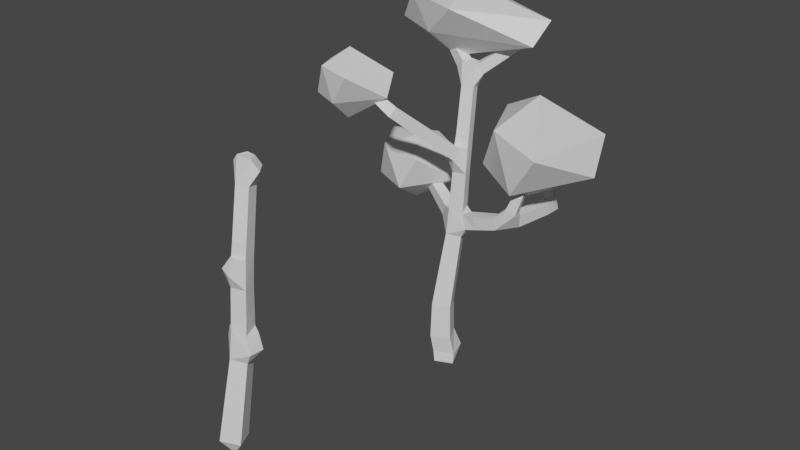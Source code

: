 # Source: Tree3.blend  (saved by Blender 3.4.6; exported with 4.5.12 LTS)
import bpy
from mathutils import Matrix  # noqa: F401  (used for matrix-valued properties, if any)

bpy.ops.wm.read_factory_settings(use_empty=True)
scene = bpy.context.scene
scene.name = 'Scene'

# ---- collections
col_collection = bpy.data.collections.new('Collection'); scene.collection.children.link(col_collection)

# ---- materials (node trees are filled in below, after node groups)
mat_material = bpy.data.materials.new('Material')
mat_material.use_transparent_shadow = False
mat_material_001 = bpy.data.materials.new('Material.001')
mat_material_001.use_transparent_shadow = False

# ---- material node trees
mat_material.use_nodes = True; mat_material.node_tree.nodes.clear()
_N = mat_material.node_tree.nodes; _L = mat_material.node_tree.links
n0 = _N.new('ShaderNodeBsdfPrincipled'); n0.name = 'Principled BSDF'; n0.location = (10, 300)
n0.distribution = 'GGX'
n0.subsurface_method = 'RANDOM_WALK_SKIN'
n0.inputs[3].default_value = 1.45
n0.inputs[27].default_value = (0.0, 0.0, 0.0, 1.0)
n0.inputs[28].default_value = 1.0
n1 = _N.new('ShaderNodeOutputMaterial'); n1.name = 'Material Output'; n1.location = (300, 300)
_L.new(n0.outputs[0], n1.inputs[0])
n1.is_active_output = True
mat_material_001.use_nodes = True; mat_material_001.node_tree.nodes.clear()
_N = mat_material_001.node_tree.nodes; _L = mat_material_001.node_tree.links
n0 = _N.new('ShaderNodeBsdfPrincipled'); n0.name = 'Principled BSDF'; n0.location = (10, 300)
n0.distribution = 'GGX'
n0.subsurface_method = 'RANDOM_WALK_SKIN'
n0.inputs[3].default_value = 1.45
n0.inputs[27].default_value = (0.0, 0.0, 0.0, 1.0)
n0.inputs[28].default_value = 1.0
n1 = _N.new('ShaderNodeOutputMaterial'); n1.name = 'Material Output'; n1.location = (300, 300)
_L.new(n0.outputs[0], n1.inputs[0])
n1.is_active_output = True

# ---- world
world_world = bpy.data.worlds.new('World'); scene.world = world_world
world_world.use_nodes = True; world_world.node_tree.nodes.clear()
_N = world_world.node_tree.nodes; _L = world_world.node_tree.links
n0 = _N.new('ShaderNodeOutputWorld'); n0.name = 'World Output'; n0.location = (300, 300)
n1 = _N.new('ShaderNodeBackground'); n1.name = 'Background'; n1.location = (10, 300)
n1.inputs[0].default_value = (0.05088, 0.05088, 0.05088, 1.0)
_L.new(n1.outputs[0], n0.inputs[0])
n0.is_active_output = True
world_world.color = (0.05088, 0.05088, 0.05088)
world_world.use_sun_shadow = False
world_world.sun_shadow_jitter_overblur = 0.0

# ---- meshes
me_icosphere_004 = bpy.data.meshes.new('Icosphere.004')
me_icosphere_004.from_pydata([(-0.797, 10.97, -1.315), (2.583, 12.02, -0.9849), (-1.398, 11.9, -0.4564), (-3.296, 11.91, -1.424), (-1.73, 11.74, -2.899), (1.826, 11.61, -2.236), (-0.1479, 13.05, 0.0542), (-2.519, 13.05, -0.8991), (-2.517, 12.98, -2.074), (0.0666, 12.9, -2.89), (2.799, 12.83, -1.685), (-0.6412, 13.61, -1.47), (0.482, -0.8374, 0.1851), (-0.1779, -0.8374, 0.4826), (-0.4838, -0.8374, -0.3091), (0.1659, -0.8374, -0.5472), (2.448, 5.416, -2.743), (2.864, 5.448, -2.868), (2.883, 5.849, -2.699), (2.467, 5.817, -2.574), (3.192, 7.784, -0.5703), (3.243, 7.784, -0.3518), (3.037, 7.86, -0.304), (2.986, 7.86, -0.5225), (-0.8268, 9.72, 2.386), (-1.134, 9.623, 2.132), (-1.016, 9.921, 1.875), (-0.7085, 10.02, 2.129), (0.3377, 1.647, 0.2449), (-0.2919, 1.688, 0.5438), (-0.5929, 1.651, -0.08504), (0.03671, 1.611, -0.384), (1.868, 7.017, -3.185), (2.094, 7.066, -3.313), (2.204, 7.15, -3.088), (1.978, 7.102, -2.96), (-2.565, 6.101, -1.352), (-2.448, 6.101, -1.631), (-2.335, 6.377, -1.584), (-2.451, 6.377, -1.305), (-2.062, 10.62, 2.562), (-2.19, 10.5, 2.368), (-2.1, 10.68, 2.197), (-1.971, 10.8, 2.391), (1.789, 11.82, -2.023), (1.914, 11.82, -1.747), (1.748, 12.06, -1.672), (1.623, 12.06, -1.949), (-1.834, 12.02, -1.414), (-1.768, 12.02, -1.665), (-1.601, 12.21, -1.621), (-1.667, 12.21, -1.37), (0.3802, 0.3105, 0.2599), (-0.3075, 0.3105, 0.5878), (-0.6354, 0.3105, -0.1), (0.05236, 0.3105, -0.4279), (-0.5314, 10.7, -0.9989), (-0.4293, 10.7, -1.389), (-0.1691, 11.0, -1.321), (-0.2712, 11.0, -0.9307), (-0.7908, 10.96, -1.082), (-0.696, 10.96, -1.444), (-0.4543, 11.24, -1.381), (-0.5491, 11.24, -1.018), (-1.023, 11.2, -1.156), (-0.9351, 11.2, -1.493), (-0.71, 11.46, -1.434), (-0.7983, 11.46, -1.097), (-1.24, 11.42, -1.225), (-1.158, 11.42, -1.539), (-0.9484, 11.66, -1.484), (-1.031, 11.66, -1.17), (-1.446, 11.63, -1.291), (-1.369, 11.63, -1.583), (-1.175, 11.85, -1.532), (-1.251, 11.85, -1.239), (-1.643, 11.83, -1.353), (-1.572, 11.83, -1.624), (-1.391, 12.03, -1.577), (-1.462, 12.03, -1.306), (0.3885, 10.62, -1.455), (0.5588, 10.62, -1.076), (0.3319, 10.95, -0.9743), (0.1615, 10.95, -1.353), (0.6559, 10.85, -1.564), (0.8175, 10.85, -1.204), (0.6022, 11.16, -1.107), (0.4406, 11.16, -1.467), (0.9022, 11.06, -1.664), (1.056, 11.06, -1.322), (0.8512, 11.36, -1.23), (0.6977, 11.36, -1.572), (1.136, 11.26, -1.758), (1.282, 11.26, -1.434), (1.087, 11.54, -1.346), (0.9414, 11.54, -1.671), (1.36, 11.45, -1.849), (1.499, 11.45, -1.541), (1.314, 11.72, -1.458), (1.176, 11.72, -1.766), (1.578, 11.64, -1.938), (1.709, 11.64, -1.645), (1.534, 11.89, -1.567), (1.402, 11.89, -1.859), (-1.204, 10.0, 2.455), (-1.386, 9.832, 2.181), (-1.258, 10.08, 1.939), (-1.077, 10.25, 2.213), (-1.444, 10.18, 2.485), (-1.611, 10.02, 2.233), (-1.493, 10.25, 2.011), (-1.326, 10.41, 2.263), (-1.661, 10.33, 2.512), (-1.815, 10.19, 2.28), (-1.707, 10.4, 2.077), (-1.554, 10.55, 2.308), (-1.866, 10.48, 2.537), (-2.007, 10.35, 2.325), (-1.908, 10.54, 2.138), (-1.767, 10.68, 2.35), (-0.1211, 7.947, -0.7043), (0.3382, 7.947, -0.8425), (0.4734, 8.048, -0.3934), (-0.04413, 8.034, -0.3004), (-0.144, 8.383, -0.7913), (0.3092, 8.383, -0.9277), (0.4425, 8.482, -0.4846), (-0.01056, 8.482, -0.3482), (-0.1662, 8.809, -0.8762), (0.2808, 8.809, -1.011), (0.4124, 8.906, -0.5736), (-0.03462, 8.906, -0.4391), (-0.1882, 9.228, -0.9599), (0.2529, 9.228, -1.093), (0.3828, 9.324, -0.6613), (-0.05832, 9.324, -0.5285), (-0.2099, 9.642, -1.043), (0.2254, 9.642, -1.174), (0.3535, 9.737, -0.748), (-0.08174, 9.737, -0.617), (-0.2314, 10.05, -1.125), (0.198, 10.05, -1.254), (0.3244, 10.15, -0.8339), (-0.1049, 10.15, -0.7047), (-0.6137, 5.034, -0.4312), (-0.4218, 5.034, -0.8902), (-0.2331, 5.535, -0.7005), (-0.4269, 5.489, -0.3531), (-0.959, 5.223, -0.5943), (-0.7805, 5.223, -1.021), (-0.6068, 5.646, -0.9487), (-0.7853, 5.646, -0.5217), (-1.266, 5.391, -0.7393), (-1.099, 5.391, -1.138), (-0.9373, 5.786, -1.07), (-1.104, 5.786, -0.6715), (-1.551, 5.547, -0.8737), (-1.395, 5.547, -1.246), (-1.244, 5.915, -1.183), (-1.399, 5.915, -0.8104), (-1.82, 5.694, -1.001), (-1.674, 5.694, -1.348), (-1.533, 6.038, -1.289), (-1.678, 6.038, -0.9417), (-2.077, 5.834, -1.122), (-1.942, 5.834, -1.446), (-1.81, 6.155, -1.391), (-1.945, 6.155, -1.067), (-2.325, 5.97, -1.239), (-2.199, 5.97, -1.54), (-2.076, 6.268, -1.489), (-2.202, 6.268, -1.188), (2.184, 5.811, -2.958), (2.516, 5.883, -3.147), (2.677, 6.007, -2.817), (2.345, 5.936, -2.628), (2.095, 6.151, -3.022), (2.397, 6.216, -3.194), (2.544, 6.329, -2.893), (2.242, 6.265, -2.721), (2.015, 6.458, -3.08), (2.29, 6.517, -3.236), (2.423, 6.62, -2.962), (2.149, 6.561, -2.806), (1.94, 6.744, -3.134), (2.189, 6.798, -3.276), (2.311, 6.892, -3.027), (2.061, 6.838, -2.885), (2.203, 5.486, -0.7052), (2.648, 5.486, -0.6529), (2.65, 5.934, -0.6697), (2.205, 5.934, -0.7221), (2.253, 5.472, -1.117), (2.695, 5.472, -1.065), (2.697, 5.917, -1.082), (2.255, 5.917, -1.134), (2.302, 5.458, -1.525), (2.742, 5.458, -1.474), (2.744, 5.9, -1.49), (2.304, 5.9, -1.542), (2.351, 5.443, -1.931), (2.788, 5.443, -1.88), (2.79, 5.884, -1.897), (2.353, 5.884, -1.948), (2.4, 5.429, -2.336), (2.835, 5.429, -2.284), (2.837, 5.867, -2.301), (2.402, 5.867, -2.352), (2.686, 6.147, -0.5417), (2.776, 6.147, -0.1541), (2.411, 6.282, -0.06938), (2.321, 6.282, -0.457), (2.79, 6.485, -0.5476), (2.872, 6.485, -0.195), (2.541, 6.608, -0.1179), (2.459, 6.608, -0.4705), (2.882, 6.781, -0.5528), (2.957, 6.781, -0.2307), (2.654, 6.894, -0.1603), (2.579, 6.894, -0.4824), (2.966, 7.053, -0.5575), (3.034, 7.053, -0.2636), (2.758, 7.156, -0.1993), (2.69, 7.156, -0.4933), (3.045, 7.308, -0.562), (3.107, 7.308, -0.2944), (2.856, 7.402, -0.2359), (2.793, 7.402, -0.5035), (3.12, 7.551, -0.5662), (3.176, 7.551, -0.3237), (2.948, 7.636, -0.2707), (2.892, 7.636, -0.5132), (0.7007, 4.931, -0.6345), (0.6675, 4.931, -0.1116), (0.4784, 5.493, -0.187), (0.5471, 5.432, -0.6443), (1.164, 5.084, -0.5954), (1.132, 5.084, -0.09179), (0.9843, 5.567, -0.1012), (1.016, 5.567, -0.6048), (1.607, 5.23, -0.5581), (1.576, 5.23, -0.07287), (1.434, 5.695, -0.08192), (1.464, 5.695, -0.5671), (2.037, 5.372, -0.5218), (2.007, 5.372, -0.05451), (1.87, 5.82, -0.06322), (1.9, 5.82, -0.5305), (0.2146, 7.65, 0.1199), (-0.2223, 7.65, -0.07043), (0.3345, 8.02, -0.1553), (0.07869, 7.924, 0.4205), (-0.3499, 7.924, 0.2338), (-0.2322, 8.287, -0.03626), (0.1964, 8.287, 0.1505), (-0.05174, 8.186, 0.709), (-0.4724, 8.186, 0.5257), (-0.3569, 8.543, 0.2607), (0.06375, 8.543, 0.444), (-0.1787, 8.442, 0.99), (-0.5917, 8.442, 0.81), (-0.4783, 8.792, 0.5498), (-0.06536, 8.792, 0.7298), (-0.3033, 8.692, 1.265), (-0.7087, 8.692, 1.089), (-0.5974, 9.036, 0.8333), (-0.1919, 9.036, 1.01), (-0.4258, 8.939, 1.537), (-0.8238, 8.939, 1.363), (-0.7146, 9.276, 1.112), (-0.3166, 9.276, 1.286), (-0.5468, 9.182, 1.804), (-0.9375, 9.182, 1.634), (-0.8302, 9.513, 1.388), (-0.4395, 9.513, 1.558), (-0.6664, 9.423, 2.069), (-1.05, 9.423, 1.902), (-0.9446, 9.748, 1.66), (-0.5612, 9.748, 1.827), (0.2736, 5.554, -0.7579), (-0.06185, 5.582, -0.0836), (0.2954, 6.062, -0.7589), (0.4608, 6.062, -0.2649), (-0.03252, 6.09, -0.09974), (-0.1979, 6.09, -0.5937), (0.3166, 6.557, -0.7598), (0.4783, 6.557, -0.2769), (-0.004009, 6.584, -0.1154), (-0.1657, 6.584, -0.5984), (0.3373, 7.042, -0.7608), (0.4954, 7.042, -0.2887), (0.02398, 7.068, -0.1308), (-0.1341, 7.068, -0.6029), (0.3588, 2.328, 0.1382), (-0.2412, 2.406, 0.4198), (-0.5305, 2.336, -0.1776), (0.06949, 2.258, -0.4591), (0.3768, 2.911, 0.04692), (-0.1995, 2.986, 0.3173), (-0.4773, 2.919, -0.2564), (0.099, 2.845, -0.5268), (0.3939, 3.462, -0.03932), (-0.16, 3.534, 0.2206), (-0.4271, 3.47, -0.3309), (0.1269, 3.398, -0.5908), (0.4104, 3.993, -0.1224), (-0.122, 4.062, 0.1274), (-0.3786, 4.001, -0.4026), (0.1537, 3.932, -0.6524), (0.4264, 4.51, -0.2033), (-0.085, 4.576, 0.03668), (-0.3315, 4.517, -0.4724), (0.1798, 4.451, -0.7124), (0.3584, 0.9996, 0.2521), (-0.2998, 0.9996, 0.5659), (-0.6135, 0.9996, -0.09228), (0.04461, 0.9996, -0.406), (0.4902, -0.4275, 0.1462), (-0.2483, -0.4275, 0.4579), (-0.537, -0.4275, -0.255), (0.2433, -0.4275, -0.6397), (2.321, 6.263, -1.736), (4.701, 7.505, -2.059), (2.899, 7.195, 0.454), (0.6196, 7.21, -1.151), (0.6704, 7.337, -4.329), (3.057, 7.074, -3.932), (3.905, 8.783, 0.6099), (1.692, 9.065, -0.2023), (0.4237, 8.941, -2.866), (1.441, 8.484, -4.72), (4.194, 8.55, -3.5), (2.297, 9.973, -2.078), (-2.37, 5.053, -1.056), (-0.7568, 6.086, -1.4), (-2.22, 5.853, 0.1587), (-3.699, 5.87, -0.4971), (-3.466, 5.821, -2.313), (-1.603, 5.713, -2.452), (-1.543, 7.133, 0.00469), (-3.075, 7.389, -0.01129), (-3.867, 7.409, -1.482), (-2.699, 7.094, -2.807), (-1.085, 6.882, -2.05), (-2.396, 7.55, -1.218), (-2.427, 9.384, 2.664), (-0.9705, 10.34, 2.309), (-2.293, 10.19, 3.569), (-3.469, 10.2, 3.057), (-3.408, 10.08, 1.52), (-1.773, 10.05, 1.548), (-1.641, 11.26, 3.667), (-2.932, 11.34, 3.383), (-3.437, 11.26, 2.322), (-2.704, 11.11, 1.237), (-1.189, 11.04, 1.71), (-2.426, 11.9, 2.51)], [], [(0, 1, 2), (1, 0, 5), (0, 2, 3), (0, 3, 4), (0, 4, 5), (1, 5, 10), (2, 1, 6), (3, 2, 7), (4, 3, 8), (5, 4, 9), (1, 10, 6), (2, 6, 7), (3, 7, 8), (4, 8, 9), (5, 9, 10), (6, 10, 11), (7, 6, 11), (8, 7, 11), (9, 8, 11), (10, 9, 11), (210, 246, 245), (249, 291, 248), (88, 89, 85, 84), (87, 84, 80, 83), (86, 87, 83, 82), (85, 86, 82, 81), (311, 144, 145), (84, 85, 81, 80), (51, 48, 76, 79), (50, 51, 79, 78), (49, 50, 78, 77), (48, 49, 77, 76), (79, 76, 72, 75), (78, 79, 75, 74), (77, 78, 74, 73), (291, 290, 248), (76, 77, 73, 72), (191, 247, 211), (75, 72, 68, 71), (74, 75, 71, 70), (249, 292, 291), (312, 311, 145), (73, 74, 70, 69), (72, 73, 69, 68), (71, 68, 64, 67), (70, 71, 67, 66), (146, 279, 145), (123, 250, 122), (120, 249, 123), (120, 292, 249), (69, 70, 66, 65), (68, 69, 65, 64), (67, 64, 60, 63), (147, 280, 146), (59, 56, 143), (234, 235, 279), (235, 232, 279), (80, 141, 140, 57), (82, 59, 143, 142), (66, 67, 63, 62), (65, 66, 62, 61), (64, 65, 61, 60), (63, 60, 56, 59), (310, 144, 311), (310, 280, 144), (280, 147, 144), (62, 63, 59, 58), (61, 62, 58, 57), (60, 61, 57, 56), (310, 309, 233), (120, 121, 289, 292), (121, 122, 290, 289), (51, 50, 49, 48), (47, 46, 45, 44), (43, 42, 41, 40), (39, 38, 37, 36), (35, 34, 33, 32), (23, 22, 21, 20), (81, 82, 142), (233, 234, 280, 310), (232, 312, 145, 279), (12, 13, 14, 15), (209, 210, 245, 189), (122, 250, 248, 290), (309, 312, 232, 233), (211, 247, 246, 210), (81, 142, 141, 80), (56, 57, 140, 143), (83, 80, 57, 58), (83, 58, 59, 82), (188, 189, 245, 244), (208, 209, 189, 190), (191, 211, 208, 190), (191, 188, 244, 247), (89, 90, 86, 85), (90, 91, 87, 86), (91, 88, 84, 87), (92, 93, 89, 88), (93, 94, 90, 89), (94, 95, 91, 90), (95, 92, 88, 91), (96, 97, 93, 92), (97, 98, 94, 93), (98, 99, 95, 94), (99, 96, 92, 95), (100, 101, 97, 96), (101, 102, 98, 97), (102, 103, 99, 98), (103, 100, 96, 99), (44, 45, 101, 100), (45, 46, 102, 101), (46, 47, 103, 102), (47, 44, 100, 103), (104, 105, 25, 24), (105, 106, 26, 25), (106, 107, 27, 26), (107, 104, 24, 27), (108, 109, 105, 104), (109, 110, 106, 105), (110, 111, 107, 106), (111, 108, 104, 107), (112, 113, 109, 108), (113, 114, 110, 109), (114, 115, 111, 110), (115, 112, 108, 111), (116, 117, 113, 112), (117, 118, 114, 113), (118, 119, 115, 114), (119, 116, 112, 115), (40, 41, 117, 116), (41, 42, 118, 117), (42, 43, 119, 118), (43, 40, 116, 119), (124, 125, 121, 120), (125, 126, 122, 121), (126, 127, 123, 122), (127, 124, 120, 123), (128, 129, 125, 124), (129, 130, 126, 125), (130, 131, 127, 126), (131, 128, 124, 127), (132, 133, 129, 128), (133, 134, 130, 129), (134, 135, 131, 130), (135, 132, 128, 131), (136, 137, 133, 132), (137, 138, 134, 133), (138, 139, 135, 134), (139, 136, 132, 135), (140, 141, 137, 136), (141, 142, 138, 137), (142, 143, 139, 138), (143, 140, 136, 139), (148, 149, 145, 144), (149, 150, 146, 145), (150, 151, 147, 146), (151, 148, 144, 147), (152, 153, 149, 148), (153, 154, 150, 149), (154, 155, 151, 150), (155, 152, 148, 151), (156, 157, 153, 152), (157, 158, 154, 153), (158, 159, 155, 154), (159, 156, 152, 155), (160, 161, 157, 156), (161, 162, 158, 157), (162, 163, 159, 158), (163, 160, 156, 159), (164, 165, 161, 160), (165, 166, 162, 161), (166, 167, 163, 162), (167, 164, 160, 163), (168, 169, 165, 164), (169, 170, 166, 165), (170, 171, 167, 166), (171, 168, 164, 167), (36, 37, 169, 168), (37, 38, 170, 169), (38, 39, 171, 170), (39, 36, 168, 171), (172, 173, 17, 16), (173, 174, 18, 17), (174, 175, 19, 18), (175, 172, 16, 19), (176, 177, 173, 172), (177, 178, 174, 173), (178, 179, 175, 174), (179, 176, 172, 175), (180, 181, 177, 176), (181, 182, 178, 177), (182, 183, 179, 178), (183, 180, 176, 179), (184, 185, 181, 180), (185, 186, 182, 181), (186, 187, 183, 182), (187, 184, 180, 183), (32, 33, 185, 184), (33, 34, 186, 185), (34, 35, 187, 186), (35, 32, 184, 187), (192, 193, 189, 188), (193, 194, 190, 189), (194, 195, 191, 190), (195, 192, 188, 191), (196, 197, 193, 192), (197, 198, 194, 193), (198, 199, 195, 194), (199, 196, 192, 195), (200, 201, 197, 196), (201, 202, 198, 197), (202, 203, 199, 198), (203, 200, 196, 199), (204, 205, 201, 200), (205, 206, 202, 201), (206, 207, 203, 202), (207, 204, 200, 203), (16, 17, 205, 204), (17, 18, 206, 205), (18, 19, 207, 206), (19, 16, 204, 207), (212, 213, 209, 208), (213, 214, 210, 209), (214, 215, 211, 210), (215, 212, 208, 211), (216, 217, 213, 212), (217, 218, 214, 213), (218, 219, 215, 214), (219, 216, 212, 215), (220, 221, 217, 216), (221, 222, 218, 217), (222, 223, 219, 218), (223, 220, 216, 219), (224, 225, 221, 220), (225, 226, 222, 221), (226, 227, 223, 222), (227, 224, 220, 223), (228, 229, 225, 224), (229, 230, 226, 225), (230, 231, 227, 226), (231, 228, 224, 227), (20, 21, 229, 228), (21, 22, 230, 229), (22, 23, 231, 230), (23, 20, 228, 231), (236, 237, 233, 232), (237, 238, 234, 233), (238, 239, 235, 234), (239, 236, 232, 235), (240, 241, 237, 236), (241, 242, 238, 237), (242, 243, 239, 238), (243, 240, 236, 239), (244, 245, 241, 240), (245, 246, 242, 241), (246, 247, 243, 242), (247, 244, 240, 243), (251, 252, 249, 248), (252, 253, 123, 249), (253, 254, 250, 123), (254, 251, 248, 250), (255, 256, 252, 251), (256, 257, 253, 252), (257, 258, 254, 253), (258, 255, 251, 254), (259, 260, 256, 255), (260, 261, 257, 256), (261, 262, 258, 257), (262, 259, 255, 258), (263, 264, 260, 259), (264, 265, 261, 260), (265, 266, 262, 261), (266, 263, 259, 262), (267, 268, 264, 263), (268, 269, 265, 264), (269, 270, 266, 265), (270, 267, 263, 266), (271, 272, 268, 267), (272, 273, 269, 268), (273, 274, 270, 269), (274, 271, 267, 270), (275, 276, 272, 271), (276, 277, 273, 272), (277, 278, 274, 273), (278, 275, 271, 274), (24, 25, 276, 275), (25, 26, 277, 276), (26, 27, 278, 277), (27, 24, 275, 278), (281, 282, 234, 279), (282, 283, 280, 234), (283, 284, 146, 280), (284, 281, 279, 146), (285, 286, 282, 281), (286, 287, 283, 282), (287, 288, 284, 283), (288, 285, 281, 284), (289, 290, 286, 285), (290, 291, 287, 286), (291, 292, 288, 287), (292, 289, 285, 288), (293, 294, 29, 28), (294, 295, 30, 29), (295, 296, 31, 30), (296, 293, 28, 31), (297, 298, 294, 293), (298, 299, 295, 294), (299, 300, 296, 295), (300, 297, 293, 296), (301, 302, 298, 297), (302, 303, 299, 298), (303, 304, 300, 299), (304, 301, 297, 300), (305, 306, 302, 301), (306, 307, 303, 302), (307, 308, 304, 303), (308, 305, 301, 304), (309, 310, 306, 305), (310, 311, 307, 306), (311, 312, 308, 307), (312, 309, 305, 308), (313, 314, 53, 52), (314, 315, 54, 53), (315, 316, 55, 54), (316, 313, 52, 55), (28, 29, 314, 313), (29, 30, 315, 314), (30, 31, 316, 315), (31, 28, 313, 316), (317, 318, 13, 12), (318, 319, 14, 13), (319, 320, 15, 14), (320, 317, 12, 15), (52, 53, 318, 317), (53, 54, 319, 318), (54, 55, 320, 319), (55, 52, 317, 320), (321, 322, 323), (322, 321, 326), (321, 323, 324), (321, 324, 325), (321, 325, 326), (322, 326, 331), (323, 322, 327), (324, 323, 328), (325, 324, 329), (326, 325, 330), (322, 331, 327), (323, 327, 328), (324, 328, 329), (325, 329, 330), (326, 330, 331), (327, 331, 332), (328, 327, 332), (329, 328, 332), (330, 329, 332), (331, 330, 332), (333, 334, 335), (334, 333, 338), (333, 335, 336), (333, 336, 337), (333, 337, 338), (334, 338, 343), (335, 334, 339), (336, 335, 340), (337, 336, 341), (338, 337, 342), (334, 343, 339), (335, 339, 340), (336, 340, 341), (337, 341, 342), (338, 342, 343), (339, 343, 344), (340, 339, 344), (341, 340, 344), (342, 341, 344), (343, 342, 344), (345, 346, 347), (346, 345, 350), (345, 347, 348), (345, 348, 349), (345, 349, 350), (346, 350, 355), (347, 346, 351), (348, 347, 352), (349, 348, 353), (350, 349, 354), (346, 355, 351), (347, 351, 352), (348, 352, 353), (349, 353, 354), (350, 354, 355), (351, 355, 356), (352, 351, 356), (353, 352, 356), (354, 353, 356), (355, 354, 356)])
me_icosphere_004.polygons.foreach_set('material_index', [1, 1, 1, 1, 1, 1, 1, 1, 1, 1, 1, 1, 1, 1, 1, 1, 1, 1, 1, 1, 0, 0, 0, 0, 0, 0, 0, 0, 0, 0, 0, 0, 0, 0, 0, 0, 0, 0, 0, 0, 0, 0, 0, 0, 0, 0, 0, 0, 0, 0, 0, 0, 0, 0, 0, 0, 0, 0, 0, 0, 0, 0, 0, 0, 0, 0, 0, 0, 0, 0, 0, 0, 0, 0, 0, 0, 0, 0, 0, 0, 0, 0, 0, 0, 0, 0, 0, 0, 0, 0, 0, 0, 0, 0, 0, 0, 0, 0, 0, 0, 0, 0, 0, 0, 0, 0, 0, 0, 0, 0, 0, 0, 0, 0, 0, 0, 0, 0, 0, 0, 0, 0, 0, 0, 0, 0, 0, 0, 0, 0, 0, 0, 0, 0, 0, 0, 0, 0, 0, 0, 0, 0, 0, 0, 0, 0, 0, 0, 0, 0, 0, 0, 0, 0, 0, 0, 0, 0, 0, 0, 0, 0, 0, 0, 0, 0, 0, 0, 0, 0, 0, 0, 0, 0, 0, 0, 0, 0, 0, 0, 0, 0, 0, 0, 0, 0, 0, 0, 0, 0, 0, 0, 0, 0, 0, 0, 0, 0, 0, 0, 0, 0, 0, 0, 0, 0, 0, 0, 0, 0, 0, 0, 0, 0, 0, 0, 0, 0, 0, 0, 0, 0, 0, 0, 0, 0, 0, 0, 0, 0, 0, 0, 0, 0, 0, 0, 0, 0, 0, 0, 0, 0, 0, 0, 0, 0, 0, 0, 0, 0, 0, 0, 0, 0, 0, 0, 0, 0, 0, 0, 0, 0, 0, 0, 0, 0, 0, 0, 0, 0, 0, 0, 0, 0, 0, 0, 0, 0, 0, 0, 0, 0, 0, 0, 0, 0, 0, 0, 0, 0, 0, 0, 0, 0, 0, 0, 0, 0, 0, 0, 0, 0, 0, 0, 0, 0, 0, 0, 0, 0, 0, 0, 0, 0, 0, 0, 0, 0, 0, 0, 0, 0, 0, 0, 0, 0, 0, 0, 0, 0, 0, 0, 0, 0, 0, 0, 0, 1, 1, 1, 1, 1, 1, 1, 1, 1, 1, 1, 1, 1, 1, 1, 1, 1, 1, 1, 1, 1, 1, 1, 1, 1, 1, 1, 1, 1, 1, 1, 1, 1, 1, 1, 1, 1, 1, 1, 1, 1, 1, 1, 1, 1, 1, 1, 1, 1, 1, 1, 1, 1, 1, 1, 1, 1, 1, 1, 1])
_uv = me_icosphere_004.uv_layers.new(name='UVMap')
_uv.uv.foreach_set('vector', [0.8286, 0.1756, 0.8286, 0.1756, 0.8286, 0.1756, 0.8286, 0.1756, 0.8286, 0.1756, 0.8286, 0.1756, 0.8286, 0.1756, 0.8286, 0.1756, 0.8286, 0.1756, 0.8286, 0.1756, 0.8286, 0.1756, 0.8286, 0.1756, 0.8286, 0.1756, 0.8286, 0.1756, 0.8286, 0.1756, 0.8286, 0.1756, 0.8286, 0.1756, 0.8286, 0.1756, 0.8286, 0.1756, 0.8286, 0.1756, 0.8286, 0.1756, 0.8286, 0.1756, 0.8286, 0.1756, 0.8286, 0.1756, 0.8286, 0.1756, 0.8286, 0.1756, 0.8286, 0.1756, 0.8286, 0.1756, 0.8286, 0.1756, 0.8286, 0.1756, 0.8286, 0.1756, 0.8286, 0.1756, 0.8286, 0.1756, 0.8286, 0.1756, 0.8286, 0.1756, 0.8286, 0.1756, 0.8286, 0.1756, 0.8286, 0.1756, 0.8286, 0.1756, 0.8286, 0.1756, 0.8286, 0.1756, 0.8286, 0.1756, 0.8286, 0.1756, 0.8286, 0.1756, 0.8286, 0.1756, 0.8286, 0.1756, 0.8286, 0.1756, 0.8286, 0.1756, 0.8286, 0.1756, 0.8286, 0.1756, 0.8286, 0.1756, 0.8286, 0.1756, 0.8286, 0.1756, 0.8286, 0.1756, 0.8286, 0.1756, 0.8286, 0.1756, 0.8286, 0.1756, 0.8286, 0.1756, 0.8286, 0.1756, 0.8286, 0.1756, 0.8123, 0.4414, 0.8123, 0.4414, 0.8123, 0.4414, 0.8123, 0.4414, 0.8123, 0.4414, 0.8123, 0.4414, 0.8123, 0.4414, 0.8123, 0.4414, 0.8123, 0.4414, 0.8123, 0.4414, 0.8123, 0.4414, 0.8123, 0.4414, 0.8123, 0.4414, 0.8123, 0.4414, 0.8123, 0.4414, 0.8123, 0.4414, 0.8123, 0.4414, 0.8123, 0.4414, 0.8123, 0.4414, 0.8123, 0.4414, 0.8123, 0.4414, 0.8123, 0.4414, 0.8123, 0.4414, 0.8123, 0.4414, 0.8123, 0.4414, 0.8123, 0.4414, 0.8123, 0.4414, 0.8123, 0.4414, 0.8123, 0.4414, 0.8123, 0.4414, 0.8123, 0.4414, 0.8123, 0.4414, 0.8123, 0.4414, 0.8123, 0.4414, 0.8123, 0.4414, 0.8123, 0.4414, 0.8123, 0.4414, 0.8123, 0.4414, 0.8123, 0.4414, 0.8123, 0.4414, 0.8123, 0.4414, 0.8123, 0.4414, 0.8123, 0.4414, 0.8123, 0.4414, 0.8123, 0.4414, 0.8123, 0.4414, 0.8123, 0.4414, 0.8123, 0.4414, 0.8123, 0.4414, 0.8123, 0.4414, 0.8123, 0.4414, 0.8123, 0.4414, 0.8123, 0.4414, 0.8123, 0.4414, 0.8123, 0.4414, 0.8123, 0.4414, 0.8123, 0.4414, 0.8123, 0.4414, 0.8123, 0.4414, 0.8123, 0.4414, 0.8123, 0.4414, 0.8123, 0.4414, 0.8123, 0.4414, 0.8123, 0.4414, 0.8123, 0.4414, 0.8123, 0.4414, 0.8123, 0.4414, 0.8123, 0.4414, 0.8123, 0.4414, 0.8123, 0.4414, 0.8123, 0.4414, 0.8123, 0.4414, 0.8123, 0.4414, 0.8123, 0.4414, 0.8123, 0.4414, 0.8123, 0.4414, 0.8123, 0.4414, 0.8123, 0.4414, 0.8123, 0.4414, 0.8123, 0.4414, 0.8123, 0.4414, 0.8123, 0.4414, 0.8123, 0.4414, 0.8123, 0.4414, 0.8123, 0.4414, 0.8123, 0.4414, 0.8123, 0.4414, 0.8123, 0.4414, 0.8123, 0.4414, 0.8123, 0.4414, 0.8123, 0.4414, 0.8123, 0.4414, 0.8123, 0.4414, 0.8123, 0.4414, 0.8123, 0.4414, 0.8123, 0.4414, 0.8123, 0.4414, 0.8123, 0.4414, 0.8123, 0.4414, 0.8123, 0.4414, 0.8123, 0.4414, 0.8123, 0.4414, 0.8123, 0.4414, 0.8123, 0.4414, 0.8123, 0.4414, 0.8123, 0.4414, 0.8123, 0.4414, 0.8123, 0.4414, 0.8123, 0.4414, 0.8123, 0.4414, 0.8123, 0.4414, 0.8123, 0.4414, 0.8123, 0.4414, 0.8123, 0.4414, 0.8123, 0.4414, 0.8123, 0.4414, 0.8123, 0.4414, 0.8123, 0.4414, 0.8123, 0.4414, 0.8123, 0.4414, 0.8123, 0.4414, 0.8123, 0.4414, 0.8123, 0.4414, 0.8123, 0.4414, 0.8123, 0.4414, 0.8123, 0.4414, 0.8123, 0.4414, 0.8123, 0.4414, 0.8123, 0.4414, 0.8123, 0.4414, 0.8123, 0.4414, 0.8123, 0.4414, 0.8123, 0.4414, 0.8123, 0.4414, 0.8123, 0.4414, 0.8123, 0.4414, 0.8123, 0.4414, 0.8123, 0.4414, 0.8123, 0.4414, 0.8123, 0.4414, 0.8123, 0.4414, 0.8123, 0.4414, 0.8123, 0.4414, 0.8123, 0.4414, 0.8123, 0.4414, 0.8123, 0.4414, 0.8123, 0.4414, 0.8123, 0.4414, 0.8123, 0.4414, 0.8123, 0.4414, 0.8123, 0.4414, 0.8123, 0.4414, 0.8123, 0.4414, 0.8123, 0.4414, 0.8123, 0.4414, 0.8123, 0.4414, 0.8123, 0.4414, 0.8123, 0.4414, 0.8123, 0.4414, 0.8123, 0.4414, 0.8123, 0.4414, 0.8123, 0.4414, 0.8123, 0.4414, 0.8123, 0.4414, 0.8123, 0.4414, 0.8123, 0.4414, 0.8123, 0.4414, 0.8123, 0.4414, 0.8123, 0.4414, 0.8123, 0.4414, 0.8123, 0.4414, 0.8123, 0.4414, 0.8123, 0.4414, 0.8123, 0.4414, 0.8123, 0.4414, 0.8123, 0.4414, 0.8123, 0.4414, 0.8123, 0.4414, 0.8123, 0.4414, 0.8123, 0.4414, 0.8123, 0.4414, 0.8123, 0.4414, 0.8123, 0.4414, 0.8123, 0.4414, 0.8123, 0.4414, 0.8123, 0.4414, 0.8123, 0.4414, 0.8123, 0.4414, 0.8123, 0.4414, 0.8123, 0.4414, 0.8123, 0.4414, 0.8123, 0.4414, 0.8123, 0.4414, 0.8123, 0.4414, 0.8123, 0.4414, 0.8123, 0.4414, 0.8123, 0.4414, 0.8123, 0.4414, 0.8123, 0.4414, 0.8123, 0.4414, 0.8123, 0.4414, 0.8123, 0.4414, 0.8123, 0.4414, 0.8123, 0.4414, 0.8123, 0.4414, 0.8123, 0.4414, 0.8123, 0.4414, 0.8123, 0.4414, 0.8123, 0.4414, 0.8123, 0.4414, 0.8123, 0.4414, 0.8123, 0.4414, 0.8123, 0.4414, 0.8123, 0.4414, 0.8123, 0.4414, 0.8123, 0.4414, 0.8123, 0.4414, 0.8123, 0.4414, 0.8123, 0.4414, 0.8123, 0.4414, 0.8123, 0.4414, 0.8123, 0.4414, 0.8123, 0.4414, 0.8123, 0.4414, 0.8123, 0.4414, 0.8123, 0.4414, 0.8123, 0.4414, 0.8123, 0.4414, 0.8123, 0.4414, 0.8123, 0.4414, 0.8123, 0.4414, 0.8123, 0.4414, 0.8123, 0.4414, 0.8123, 0.4414, 0.8123, 0.4414, 0.8123, 0.4414, 0.8123, 0.4414, 0.8123, 0.4414, 0.8123, 0.4414, 0.8123, 0.4414, 0.8123, 0.4414, 0.8123, 0.4414, 0.8123, 0.4414, 0.8123, 0.4414, 0.8123, 0.4414, 0.8123, 0.4414, 0.8123, 0.4414, 0.8123, 0.4414, 0.8123, 0.4414, 0.8123, 0.4414, 0.8123, 0.4414, 0.8123, 0.4414, 0.8123, 0.4414, 0.8123, 0.4414, 0.8123, 0.4414, 0.8123, 0.4414, 0.8123, 0.4414, 0.8123, 0.4414, 0.8123, 0.4414, 0.8123, 0.4414, 0.8123, 0.4414, 0.8123, 0.4414, 0.8123, 0.4414, 0.8123, 0.4414, 0.8123, 0.4414, 0.8123, 0.4414, 0.8123, 0.4414, 0.8123, 0.4414, 0.8123, 0.4414, 0.8123, 0.4414, 0.8123, 0.4414, 0.8123, 0.4414, 0.8123, 0.4414, 0.8123, 0.4414, 0.8123, 0.4414, 0.8123, 0.4414, 0.8123, 0.4414, 0.8123, 0.4414, 0.8123, 0.4414, 0.8123, 0.4414, 0.8123, 0.4414, 0.8123, 0.4414, 0.8123, 0.4414, 0.8123, 0.4414, 0.8123, 0.4414, 0.8123, 0.4414, 0.8123, 0.4414, 0.8123, 0.4414, 0.8123, 0.4414, 0.8123, 0.4414, 0.8123, 0.4414, 0.8123, 0.4414, 0.8123, 0.4414, 0.8123, 0.4414, 0.8123, 0.4414, 0.8123, 0.4414, 0.8123, 0.4414, 0.8123, 0.4414, 0.8123, 0.4414, 0.8123, 0.4414, 0.8123, 0.4414, 0.8123, 0.4414, 0.8123, 0.4414, 0.8123, 0.4414, 0.8123, 0.4414, 0.8123, 0.4414, 0.8123, 0.4414, 0.8123, 0.4414, 0.8123, 0.4414, 0.8123, 0.4414, 0.8123, 0.4414, 0.8123, 0.4414, 0.8123, 0.4414, 0.8123, 0.4414, 0.8123, 0.4414, 0.8123, 0.4414, 0.8123, 0.4414, 0.8123, 0.4414, 0.8123, 0.4414, 0.8123, 0.4414, 0.8123, 0.4414, 0.8123, 0.4414, 0.8123, 0.4414, 0.8123, 0.4414, 0.8123, 0.4414, 0.8123, 0.4414, 0.8123, 0.4414, 0.8123, 0.4414, 0.8123, 0.4414, 0.8123, 0.4414, 0.8123, 0.4414, 0.8123, 0.4414, 0.8123, 0.4414, 0.8123, 0.4414, 0.8123, 0.4414, 0.8123, 0.4414, 0.8123, 0.4414, 0.8123, 0.4414, 0.8123, 0.4414, 0.8123, 0.4414, 0.8123, 0.4414, 0.8123, 0.4414, 0.8123, 0.4414, 0.8123, 0.4414, 0.8123, 0.4414, 0.8123, 0.4414, 0.8123, 0.4414, 0.8123, 0.4414, 0.8123, 0.4414, 0.8123, 0.4414, 0.8123, 0.4414, 0.8123, 0.4414, 0.8123, 0.4414, 0.8123, 0.4414, 0.8123, 0.4414, 0.8123, 0.4414, 0.8123, 0.4414, 0.8123, 0.4414, 0.8123, 0.4414, 0.8123, 0.4414, 0.8123, 0.4414, 0.8123, 0.4414, 0.8123, 0.4414, 0.8123, 0.4414, 0.8123, 0.4414, 0.8123, 0.4414, 0.8123, 0.4414, 0.8123, 0.4414, 0.8123, 0.4414, 0.8123, 0.4414, 0.8123, 0.4414, 0.8123, 0.4414, 0.8123, 0.4414, 0.8123, 0.4414, 0.8123, 0.4414, 0.8123, 0.4414, 0.8123, 0.4414, 0.8123, 0.4414, 0.8123, 0.4414, 0.8123, 0.4414, 0.8123, 0.4414, 0.8123, 0.4414, 0.8123, 0.4414, 0.8123, 0.4414, 0.8123, 0.4414, 0.8123, 0.4414, 0.8123, 0.4414, 0.8123, 0.4414, 0.8123, 0.4414, 0.8123, 0.4414, 0.8123, 0.4414, 0.8123, 0.4414, 0.8123, 0.4414, 0.8123, 0.4414, 0.8123, 0.4414, 0.8123, 0.4414, 0.8123, 0.4414, 0.8123, 0.4414, 0.8123, 0.4414, 0.8123, 0.4414, 0.8123, 0.4414, 0.8123, 0.4414, 0.8123, 0.4414, 0.8123, 0.4414, 0.8123, 0.4414, 0.8123, 0.4414, 0.8123, 0.4414, 0.8123, 0.4414, 0.8123, 0.4414, 0.8123, 0.4414, 0.8123, 0.4414, 0.8123, 0.4414, 0.8123, 0.4414, 0.8123, 0.4414, 0.8123, 0.4414, 0.8123, 0.4414, 0.8123, 0.4414, 0.8123, 0.4414, 0.8123, 0.4414, 0.8123, 0.4414, 0.8123, 0.4414, 0.8123, 0.4414, 0.8123, 0.4414, 0.8123, 0.4414, 0.8123, 0.4414, 0.8123, 0.4414, 0.8123, 0.4414, 0.8123, 0.4414, 0.8123, 0.4414, 0.8123, 0.4414, 0.8123, 0.4414, 0.8123, 0.4414, 0.8123, 0.4414, 0.8123, 0.4414, 0.8123, 0.4414, 0.8123, 0.4414, 0.8123, 0.4414, 0.8123, 0.4414, 0.8123, 0.4414, 0.8123, 0.4414, 0.8123, 0.4414, 0.8123, 0.4414, 0.8123, 0.4414, 0.8123, 0.4414, 0.8123, 0.4414, 0.8123, 0.4414, 0.8123, 0.4414, 0.8123, 0.4414, 0.8123, 0.4414, 0.8123, 0.4414, 0.8123, 0.4414, 0.8123, 0.4414, 0.8123, 0.4414, 0.8123, 0.4414, 0.8123, 0.4414, 0.8123, 0.4414, 0.8123, 0.4414, 0.8123, 0.4414, 0.8123, 0.4414, 0.8123, 0.4414, 0.8123, 0.4414, 0.8123, 0.4414, 0.8123, 0.4414, 0.8123, 0.4414, 0.8123, 0.4414, 0.8123, 0.4414, 0.8123, 0.4414, 0.8123, 0.4414, 0.8123, 0.4414, 0.8123, 0.4414, 0.8123, 0.4414, 0.8123, 0.4414, 0.8123, 0.4414, 0.8123, 0.4414, 0.8123, 0.4414, 0.8123, 0.4414, 0.8123, 0.4414, 0.8123, 0.4414, 0.8123, 0.4414, 0.8123, 0.4414, 0.8123, 0.4414, 0.8123, 0.4414, 0.8123, 0.4414, 0.8123, 0.4414, 0.8123, 0.4414, 0.8123, 0.4414, 0.8123, 0.4414, 0.8123, 0.4414, 0.8123, 0.4414, 0.8123, 0.4414, 0.8123, 0.4414, 0.8123, 0.4414, 0.8123, 0.4414, 0.8123, 0.4414, 0.8123, 0.4414, 0.8123, 0.4414, 0.8123, 0.4414, 0.8123, 0.4414, 0.8123, 0.4414, 0.8123, 0.4414, 0.8123, 0.4414, 0.8123, 0.4414, 0.8123, 0.4414, 0.8123, 0.4414, 0.8123, 0.4414, 0.8123, 0.4414, 0.8123, 0.4414, 0.8123, 0.4414, 0.8123, 0.4414, 0.8123, 0.4414, 0.8123, 0.4414, 0.8123, 0.4414, 0.8123, 0.4414, 0.8123, 0.4414, 0.8123, 0.4414, 0.8123, 0.4414, 0.8123, 0.4414, 0.8123, 0.4414, 0.8123, 0.4414, 0.8123, 0.4414, 0.8123, 0.4414, 0.8123, 0.4414, 0.8123, 0.4414, 0.8123, 0.4414, 0.8123, 0.4414, 0.8123, 0.4414, 0.8123, 0.4414, 0.8123, 0.4414, 0.8123, 0.4414, 0.8123, 0.4414, 0.8123, 0.4414, 0.8123, 0.4414, 0.8123, 0.4414, 0.8123, 0.4414, 0.8123, 0.4414, 0.8123, 0.4414, 0.8123, 0.4414, 0.8123, 0.4414, 0.8123, 0.4414, 0.8123, 0.4414, 0.8123, 0.4414, 0.8123, 0.4414, 0.8123, 0.4414, 0.8123, 0.4414, 0.8123, 0.4414, 0.8123, 0.4414, 0.8123, 0.4414, 0.8123, 0.4414, 0.8123, 0.4414, 0.8123, 0.4414, 0.8123, 0.4414, 0.8123, 0.4414, 0.8123, 0.4414, 0.8123, 0.4414, 0.8123, 0.4414, 0.8123, 0.4414, 0.8123, 0.4414, 0.8123, 0.4414, 0.8123, 0.4414, 0.8123, 0.4414, 0.8123, 0.4414, 0.8123, 0.4414, 0.8123, 0.4414, 0.8123, 0.4414, 0.8123, 0.4414, 0.8123, 0.4414, 0.8123, 0.4414, 0.8123, 0.4414, 0.8123, 0.4414, 0.8123, 0.4414, 0.8123, 0.4414, 0.8123, 0.4414, 0.8123, 0.4414, 0.8123, 0.4414, 0.8123, 0.4414, 0.8123, 0.4414, 0.8123, 0.4414, 0.8123, 0.4414, 0.8123, 0.4414, 0.8123, 0.4414, 0.8123, 0.4414, 0.8123, 0.4414, 0.8123, 0.4414, 0.8123, 0.4414, 0.8123, 0.4414, 0.8123, 0.4414, 0.8123, 0.4414, 0.8123, 0.4414, 0.8123, 0.4414, 0.8123, 0.4414, 0.8123, 0.4414, 0.8123, 0.4414, 0.8123, 0.4414, 0.8123, 0.4414, 0.8123, 0.4414, 0.8123, 0.4414, 0.8123, 0.4414, 0.8123, 0.4414, 0.8123, 0.4414, 0.8123, 0.4414, 0.8123, 0.4414, 0.8123, 0.4414, 0.8123, 0.4414, 0.8123, 0.4414, 0.8123, 0.4414, 0.8123, 0.4414, 0.8123, 0.4414, 0.8123, 0.4414, 0.8123, 0.4414, 0.8123, 0.4414, 0.8123, 0.4414, 0.8123, 0.4414, 0.8123, 0.4414, 0.8123, 0.4414, 0.8123, 0.4414, 0.8123, 0.4414, 0.8123, 0.4414, 0.8123, 0.4414, 0.8123, 0.4414, 0.8123, 0.4414, 0.8123, 0.4414, 0.8123, 0.4414, 0.8123, 0.4414, 0.8123, 0.4414, 0.8123, 0.4414, 0.8123, 0.4414, 0.8123, 0.4414, 0.8123, 0.4414, 0.8123, 0.4414, 0.8123, 0.4414, 0.8123, 0.4414, 0.8123, 0.4414, 0.8123, 0.4414, 0.8123, 0.4414, 0.8123, 0.4414, 0.8123, 0.4414, 0.8123, 0.4414, 0.8123, 0.4414, 0.8123, 0.4414, 0.8123, 0.4414, 0.8123, 0.4414, 0.8123, 0.4414, 0.8123, 0.4414, 0.8123, 0.4414, 0.8123, 0.4414, 0.8123, 0.4414, 0.8123, 0.4414, 0.8123, 0.4414, 0.8123, 0.4414, 0.8123, 0.4414, 0.8123, 0.4414, 0.8123, 0.4414, 0.8123, 0.4414, 0.8123, 0.4414, 0.8123, 0.4414, 0.8123, 0.4414, 0.8123, 0.4414, 0.8123, 0.4414, 0.8123, 0.4414, 0.8123, 0.4414, 0.8123, 0.4414, 0.8123, 0.4414, 0.8123, 0.4414, 0.8123, 0.4414, 0.8123, 0.4414, 0.8123, 0.4414, 0.8123, 0.4414, 0.8123, 0.4414, 0.8123, 0.4414, 0.8123, 0.4414, 0.8123, 0.4414, 0.8123, 0.4414, 0.8123, 0.4414, 0.8123, 0.4414, 0.8123, 0.4414, 0.8123, 0.4414, 0.8123, 0.4414, 0.8123, 0.4414, 0.8123, 0.4414, 0.8123, 0.4414, 0.8123, 0.4414, 0.8123, 0.4414, 0.8123, 0.4414, 0.8123, 0.4414, 0.8123, 0.4414, 0.8123, 0.4414, 0.8123, 0.4414, 0.8123, 0.4414, 0.8123, 0.4414, 0.8123, 0.4414, 0.8123, 0.4414, 0.8123, 0.4414, 0.8123, 0.4414, 0.8123, 0.4414, 0.8123, 0.4414, 0.8123, 0.4414, 0.8123, 0.4414, 0.8123, 0.4414, 0.8123, 0.4414, 0.8123, 0.4414, 0.8123, 0.4414, 0.8123, 0.4414, 0.8123, 0.4414, 0.8123, 0.4414, 0.8123, 0.4414, 0.8123, 0.4414, 0.8123, 0.4414, 0.8123, 0.4414, 0.8123, 0.4414, 0.8123, 0.4414, 0.8123, 0.4414, 0.8123, 0.4414, 0.8123, 0.4414, 0.8123, 0.4414, 0.8123, 0.4414, 0.8123, 0.4414, 0.8123, 0.4414, 0.8123, 0.4414, 0.8123, 0.4414, 0.8123, 0.4414, 0.8123, 0.4414, 0.8123, 0.4414, 0.8123, 0.4414, 0.8123, 0.4414, 0.8123, 0.4414, 0.8123, 0.4414, 0.8123, 0.4414, 0.8123, 0.4414, 0.8123, 0.4414, 0.8123, 0.4414, 0.8123, 0.4414, 0.8123, 0.4414, 0.8123, 0.4414, 0.8123, 0.4414, 0.8123, 0.4414, 0.8123, 0.4414, 0.8123, 0.4414, 0.8123, 0.4414, 0.8123, 0.4414, 0.8123, 0.4414, 0.8123, 0.4414, 0.8123, 0.4414, 0.8123, 0.4414, 0.8123, 0.4414, 0.8123, 0.4414, 0.8123, 0.4414, 0.8123, 0.4414, 0.8123, 0.4414, 0.8123, 0.4414, 0.8123, 0.4414, 0.8123, 0.4414, 0.8123, 0.4414, 0.8123, 0.4414, 0.8123, 0.4414, 0.8123, 0.4414, 0.8123, 0.4414, 0.8123, 0.4414, 0.8123, 0.4414, 0.8123, 0.4414, 0.8123, 0.4414, 0.8123, 0.4414, 0.8123, 0.4414, 0.8123, 0.4414, 0.8123, 0.4414, 0.8123, 0.4414, 0.8123, 0.4414, 0.8123, 0.4414, 0.8123, 0.4414, 0.8123, 0.4414, 0.8123, 0.4414, 0.8123, 0.4414, 0.8123, 0.4414, 0.8123, 0.4414, 0.8123, 0.4414, 0.8123, 0.4414, 0.8123, 0.4414, 0.8123, 0.4414, 0.8123, 0.4414, 0.8123, 0.4414, 0.8123, 0.4414, 0.8123, 0.4414, 0.8123, 0.4414, 0.8123, 0.4414, 0.8123, 0.4414, 0.8123, 0.4414, 0.8123, 0.4414, 0.8123, 0.4414, 0.8123, 0.4414, 0.8123, 0.4414, 0.8123, 0.4414, 0.8123, 0.4414, 0.8123, 0.4414, 0.8123, 0.4414, 0.8123, 0.4414, 0.8123, 0.4414, 0.8123, 0.4414, 0.8123, 0.4414, 0.8123, 0.4414, 0.8123, 0.4414, 0.8123, 0.4414, 0.8123, 0.4414, 0.8123, 0.4414, 0.8123, 0.4414, 0.8123, 0.4414, 0.8123, 0.4414, 0.8123, 0.4414, 0.8123, 0.4414, 0.8123, 0.4414, 0.8123, 0.4414, 0.8123, 0.4414, 0.8123, 0.4414, 0.8123, 0.4414, 0.8123, 0.4414, 0.8123, 0.4414, 0.8123, 0.4414, 0.8123, 0.4414, 0.8123, 0.4414, 0.8123, 0.4414, 0.8123, 0.4414, 0.8123, 0.4414, 0.8123, 0.4414, 0.8123, 0.4414, 0.8123, 0.4414, 0.8123, 0.4414, 0.8123, 0.4414, 0.8123, 0.4414, 0.8123, 0.4414, 0.8123, 0.4414, 0.8123, 0.4414, 0.8123, 0.4414, 0.8123, 0.4414, 0.8123, 0.4414, 0.8123, 0.4414, 0.8123, 0.4414, 0.8123, 0.4414, 0.8123, 0.4414, 0.8123, 0.4414, 0.8123, 0.4414, 0.8123, 0.4414, 0.8123, 0.4414, 0.8123, 0.4414, 0.8123, 0.4414, 0.8123, 0.4414, 0.8123, 0.4414, 0.8123, 0.4414, 0.8123, 0.4414, 0.8123, 0.4414, 0.8123, 0.4414, 0.8123, 0.4414, 0.8123, 0.4414, 0.8123, 0.4414, 0.8123, 0.4414, 0.8123, 0.4414, 0.8123, 0.4414, 0.8123, 0.4414, 0.8123, 0.4414, 0.8123, 0.4414, 0.8123, 0.4414, 0.8123, 0.4414, 0.8123, 0.4414, 0.8123, 0.4414, 0.8123, 0.4414, 0.8123, 0.4414, 0.8123, 0.4414, 0.8123, 0.4414, 0.8123, 0.4414, 0.8123, 0.4414, 0.8123, 0.4414, 0.8123, 0.4414, 0.8123, 0.4414, 0.8123, 0.4414, 0.8123, 0.4414, 0.8123, 0.4414, 0.8123, 0.4414, 0.8123, 0.4414, 0.8123, 0.4414, 0.8123, 0.4414, 0.8123, 0.4414, 0.8123, 0.4414, 0.8123, 0.4414, 0.8123, 0.4414, 0.8123, 0.4414, 0.8123, 0.4414, 0.8123, 0.4414, 0.8123, 0.4414, 0.8123, 0.4414, 0.8123, 0.4414, 0.8123, 0.4414, 0.8123, 0.4414, 0.8123, 0.4414, 0.8123, 0.4414, 0.8123, 0.4414, 0.8123, 0.4414, 0.8123, 0.4414, 0.8123, 0.4414, 0.8123, 0.4414, 0.8123, 0.4414, 0.8123, 0.4414, 0.8123, 0.4414, 0.8123, 0.4414, 0.8123, 0.4414, 0.8123, 0.4414, 0.8123, 0.4414, 0.8123, 0.4414, 0.8123, 0.4414, 0.8123, 0.4414, 0.8123, 0.4414, 0.8123, 0.4414, 0.8123, 0.4414, 0.8123, 0.4414, 0.8123, 0.4414, 0.8123, 0.4414, 0.8123, 0.4414, 0.8123, 0.4414, 0.8123, 0.4414, 0.8123, 0.4414, 0.8123, 0.4414, 0.8123, 0.4414, 0.8123, 0.4414, 0.8123, 0.4414, 0.8123, 0.4414, 0.8123, 0.4414, 0.8123, 0.4414, 0.8123, 0.4414, 0.8123, 0.4414, 0.8123, 0.4414, 0.8123, 0.4414, 0.8123, 0.4414, 0.8123, 0.4414, 0.8123, 0.4414, 0.8123, 0.4414, 0.8123, 0.4414, 0.8123, 0.4414, 0.8123, 0.4414, 0.8123, 0.4414, 0.8123, 0.4414, 0.8123, 0.4414, 0.8123, 0.4414, 0.8123, 0.4414, 0.8123, 0.4414, 0.8123, 0.4414, 0.8123, 0.4414, 0.8123, 0.4414, 0.8123, 0.4414, 0.8123, 0.4414, 0.8123, 0.4414, 0.8123, 0.4414, 0.8123, 0.4414, 0.8123, 0.4414, 0.8123, 0.4414, 0.8123, 0.4414, 0.8123, 0.4414, 0.8123, 0.4414, 0.8123, 0.4414, 0.8123, 0.4414, 0.8123, 0.4414, 0.8123, 0.4414, 0.8123, 0.4414, 0.8123, 0.4414, 0.8123, 0.4414, 0.8123, 0.4414, 0.8123, 0.4414, 0.8123, 0.4414, 0.8123, 0.4414, 0.8123, 0.4414, 0.8123, 0.4414, 0.8123, 0.4414, 0.8123, 0.4414, 0.8123, 0.4414, 0.8123, 0.4414, 0.8123, 0.4414, 0.8123, 0.4414, 0.8123, 0.4414, 0.8123, 0.4414, 0.8123, 0.4414, 0.8123, 0.4414, 0.8123, 0.4414, 0.8123, 0.4414, 0.8123, 0.4414, 0.8123, 0.4414, 0.8123, 0.4414, 0.8123, 0.4414, 0.8123, 0.4414, 0.8123, 0.4414, 0.8123, 0.4414, 0.8123, 0.4414, 0.8123, 0.4414, 0.8123, 0.4414, 0.8123, 0.4414, 0.8123, 0.4414, 0.8123, 0.4414, 0.8123, 0.4414, 0.8123, 0.4414, 0.8123, 0.4414, 0.8123, 0.4414, 0.8123, 0.4414, 0.8123, 0.4414, 0.8123, 0.4414, 0.8123, 0.4414, 0.8123, 0.4414, 0.8123, 0.4414, 0.8123, 0.4414, 0.8123, 0.4414, 0.8123, 0.4414, 0.8123, 0.4414, 0.8123, 0.4414, 0.8123, 0.4414, 0.8123, 0.4414, 0.8123, 0.4414, 0.8123, 0.4414, 0.8123, 0.4414, 0.8123, 0.4414, 0.8123, 0.4414, 0.8123, 0.4414, 0.8123, 0.4414, 0.8123, 0.4414, 0.8123, 0.4414, 0.8123, 0.4414, 0.8123, 0.4414, 0.8123, 0.4414, 0.8123, 0.4414, 0.8123, 0.4414, 0.8123, 0.4414, 0.8123, 0.4414, 0.8123, 0.4414, 0.8123, 0.4414, 0.8123, 0.4414, 0.8123, 0.4414, 0.8123, 0.4414, 0.8123, 0.4414, 0.8123, 0.4414, 0.8123, 0.4414, 0.8123, 0.4414, 0.8123, 0.4414, 0.8123, 0.4414, 0.8123, 0.4414, 0.8123, 0.4414, 0.8123, 0.4414, 0.8123, 0.4414, 0.8123, 0.4414, 0.8123, 0.4414, 0.8123, 0.4414, 0.8123, 0.4414, 0.8123, 0.4414, 0.8123, 0.4414, 0.8123, 0.4414, 0.8123, 0.4414, 0.8123, 0.4414, 0.8123, 0.4414, 0.8123, 0.4414, 0.8123, 0.4414, 0.8123, 0.4414, 0.8123, 0.4414, 0.8123, 0.4414, 0.8123, 0.4414, 0.8123, 0.4414, 0.8123, 0.4414, 0.8123, 0.4414, 0.8123, 0.4414, 0.8123, 0.4414, 0.8123, 0.4414, 0.8123, 0.4414, 0.8123, 0.4414, 0.8123, 0.4414, 0.8123, 0.4414, 0.8123, 0.4414, 0.8123, 0.4414, 0.8123, 0.4414, 0.8123, 0.4414, 0.8123, 0.4414, 0.8123, 0.4414, 0.8123, 0.4414, 0.8123, 0.4414, 0.8123, 0.4414, 0.8123, 0.4414, 0.8123, 0.4414, 0.8123, 0.4414, 0.8123, 0.4414, 0.8123, 0.4414, 0.8123, 0.4414, 0.8123, 0.4414, 0.8123, 0.4414, 0.8123, 0.4414, 0.8123, 0.4414, 0.8123, 0.4414, 0.8123, 0.4414, 0.8123, 0.4414, 0.8123, 0.4414, 0.8123, 0.4414, 0.8123, 0.4414, 0.8123, 0.4414, 0.8123, 0.4414, 0.8123, 0.4414, 0.8123, 0.4414, 0.8123, 0.4414, 0.8123, 0.4414, 0.8123, 0.4414, 0.8123, 0.4414, 0.8123, 0.4414, 0.8123, 0.4414, 0.8123, 0.4414, 0.8123, 0.4414, 0.8123, 0.4414, 0.8123, 0.4414, 0.8123, 0.4414, 0.8123, 0.4414, 0.8123, 0.4414, 0.8123, 0.4414, 0.8123, 0.4414, 0.8123, 0.4414, 0.8123, 0.4414, 0.8123, 0.4414, 0.8123, 0.4414, 0.8123, 0.4414, 0.8123, 0.4414, 0.8123, 0.4414, 0.8123, 0.4414, 0.8123, 0.4414, 0.8123, 0.4414, 0.8123, 0.4414, 0.8123, 0.4414, 0.8123, 0.4414, 0.8123, 0.4414, 0.8123, 0.4414, 0.8123, 0.4414, 0.8123, 0.4414, 0.8123, 0.4414, 0.8123, 0.4414, 0.8123, 0.4414, 0.8123, 0.4414, 0.8123, 0.4414, 0.8123, 0.4414, 0.8123, 0.4414, 0.8123, 0.4414, 0.8123, 0.4414, 0.8123, 0.4414, 0.8123, 0.4414, 0.8123, 0.4414, 0.8123, 0.4414, 0.8123, 0.4414, 0.8123, 0.4414, 0.8123, 0.4414, 0.8123, 0.4414, 0.8123, 0.4414, 0.8123, 0.4414, 0.8123, 0.4414, 0.8123, 0.4414, 0.8123, 0.4414, 0.8123, 0.4414, 0.8123, 0.4414, 0.8123, 0.4414, 0.8123, 0.4414, 0.8123, 0.4414, 0.8123, 0.4414, 0.8123, 0.4414, 0.8123, 0.4414, 0.8123, 0.4414, 0.8123, 0.4414, 0.8123, 0.4414, 0.8123, 0.4414, 0.8123, 0.4414, 0.8123, 0.4414, 0.8123, 0.4414, 0.8123, 0.4414, 0.8123, 0.4414, 0.8123, 0.4414, 0.8123, 0.4414, 0.8123, 0.4414, 0.8123, 0.4414, 0.8123, 0.4414, 0.8123, 0.4414, 0.8123, 0.4414, 0.8123, 0.4414, 0.8123, 0.4414, 0.8123, 0.4414, 0.8123, 0.4414, 0.8123, 0.4414, 0.8123, 0.4414, 0.8123, 0.4414, 0.8123, 0.4414, 0.8123, 0.4414, 0.8123, 0.4414, 0.8123, 0.4414, 0.8123, 0.4414, 0.8123, 0.4414, 0.8123, 0.4414, 0.8123, 0.4414, 0.8123, 0.4414, 0.8123, 0.4414, 0.8123, 0.4414, 0.8123, 0.4414, 0.8123, 0.4414, 0.8123, 0.4414, 0.8123, 0.4414, 0.8123, 0.4414, 0.8123, 0.4414, 0.8123, 0.4414, 0.8123, 0.4414, 0.8123, 0.4414, 0.8123, 0.4414, 0.8123, 0.4414, 0.8123, 0.4414, 0.8123, 0.4414, 0.8123, 0.4414, 0.8123, 0.4414, 0.8123, 0.4414, 0.8123, 0.4414, 0.8123, 0.4414, 0.8123, 0.4414, 0.8123, 0.4414, 0.8123, 0.4414, 0.8123, 0.4414, 0.8123, 0.4414, 0.8123, 0.4414, 0.8123, 0.4414, 0.8123, 0.4414, 0.8123, 0.4414, 0.8123, 0.4414, 0.8123, 0.4414, 0.8123, 0.4414, 0.8123, 0.4414, 0.8123, 0.4414, 0.8123, 0.4414, 0.8123, 0.4414, 0.8123, 0.4414, 0.8123, 0.4414, 0.8123, 0.4414, 0.8123, 0.4414, 0.8123, 0.4414, 0.8123, 0.4414, 0.8123, 0.4414, 0.8123, 0.4414, 0.8123, 0.4414, 0.8123, 0.4414, 0.8123, 0.4414, 0.8123, 0.4414, 0.8123, 0.4414, 0.8123, 0.4414, 0.8123, 0.4414, 0.8123, 0.4414, 0.8123, 0.4414, 0.8123, 0.4414, 0.8123, 0.4414, 0.8123, 0.4414, 0.8123, 0.4414, 0.8123, 0.4414, 0.8123, 0.4414, 0.8123, 0.4414, 0.8286, 0.1756, 0.8286, 0.1756, 0.8286, 0.1756, 0.8286, 0.1756, 0.8286, 0.1756, 0.8286, 0.1756, 0.8286, 0.1756, 0.8286, 0.1756, 0.8286, 0.1756, 0.8286, 0.1756, 0.8286, 0.1756, 0.8286, 0.1756, 0.8286, 0.1756, 0.8286, 0.1756, 0.8286, 0.1756, 0.8286, 0.1756, 0.8286, 0.1756, 0.8286, 0.1756, 0.8286, 0.1756, 0.8286, 0.1756, 0.8286, 0.1756, 0.8286, 0.1756, 0.8286, 0.1756, 0.8286, 0.1756, 0.8286, 0.1756, 0.8286, 0.1756, 0.8286, 0.1756, 0.8286, 0.1756, 0.8286, 0.1756, 0.8286, 0.1756, 0.8286, 0.1756, 0.8286, 0.1756, 0.8286, 0.1756, 0.8286, 0.1756, 0.8286, 0.1756, 0.8286, 0.1756, 0.8286, 0.1756, 0.8286, 0.1756, 0.8286, 0.1756, 0.8286, 0.1756, 0.8286, 0.1756, 0.8286, 0.1756, 0.8286, 0.1756, 0.8286, 0.1756, 0.8286, 0.1756, 0.8286, 0.1756, 0.8286, 0.1756, 0.8286, 0.1756, 0.8286, 0.1756, 0.8286, 0.1756, 0.8286, 0.1756, 0.8286, 0.1756, 0.8286, 0.1756, 0.8286, 0.1756, 0.8286, 0.1756, 0.8286, 0.1756, 0.8286, 0.1756, 0.8286, 0.1756, 0.8286, 0.1756, 0.8286, 0.1756, 0.8286, 0.1756, 0.8286, 0.1756, 0.8286, 0.1756, 0.8286, 0.1756, 0.8286, 0.1756, 0.8286, 0.1756, 0.8286, 0.1756, 0.8286, 0.1756, 0.8286, 0.1756, 0.8286, 0.1756, 0.8286, 0.1756, 0.8286, 0.1756, 0.8286, 0.1756, 0.8286, 0.1756, 0.8286, 0.1756, 0.8286, 0.1756, 0.8286, 0.1756, 0.8286, 0.1756, 0.8286, 0.1756, 0.8286, 0.1756, 0.8286, 0.1756, 0.8286, 0.1756, 0.8286, 0.1756, 0.8286, 0.1756, 0.8286, 0.1756, 0.8286, 0.1756, 0.8286, 0.1756, 0.8286, 0.1756, 0.8286, 0.1756, 0.8286, 0.1756, 0.8286, 0.1756, 0.8286, 0.1756, 0.8286, 0.1756, 0.8286, 0.1756, 0.8286, 0.1756, 0.8286, 0.1756, 0.8286, 0.1756, 0.8286, 0.1756, 0.8286, 0.1756, 0.8286, 0.1756, 0.8286, 0.1756, 0.8286, 0.1756, 0.8286, 0.1756, 0.8286, 0.1756, 0.8286, 0.1756, 0.8286, 0.1756, 0.8286, 0.1756, 0.8286, 0.1756, 0.8286, 0.1756, 0.8286, 0.1756, 0.8286, 0.1756, 0.8286, 0.1756, 0.8286, 0.1756, 0.8286, 0.1756, 0.8286, 0.1756, 0.8286, 0.1756, 0.8286, 0.1756, 0.8286, 0.1756, 0.8286, 0.1756, 0.8286, 0.1756, 0.8286, 0.1756, 0.8286, 0.1756, 0.8286, 0.1756, 0.8286, 0.1756, 0.8286, 0.1756, 0.8286, 0.1756, 0.8286, 0.1756, 0.8286, 0.1756, 0.8286, 0.1756, 0.8286, 0.1756, 0.8286, 0.1756, 0.8286, 0.1756, 0.8286, 0.1756, 0.8286, 0.1756, 0.8286, 0.1756, 0.8286, 0.1756, 0.8286, 0.1756, 0.8286, 0.1756, 0.8286, 0.1756, 0.8286, 0.1756, 0.8286, 0.1756, 0.8286, 0.1756, 0.8286, 0.1756, 0.8286, 0.1756, 0.8286, 0.1756, 0.8286, 0.1756, 0.8286, 0.1756, 0.8286, 0.1756, 0.8286, 0.1756, 0.8286, 0.1756, 0.8286, 0.1756, 0.8286, 0.1756, 0.8286, 0.1756, 0.8286, 0.1756, 0.8286, 0.1756, 0.8286, 0.1756, 0.8286, 0.1756, 0.8286, 0.1756, 0.8286, 0.1756, 0.8286, 0.1756, 0.8286, 0.1756, 0.8286, 0.1756, 0.8286, 0.1756, 0.8286, 0.1756, 0.8286, 0.1756, 0.8286, 0.1756, 0.8286, 0.1756, 0.8286, 0.1756, 0.8286, 0.1756, 0.8286, 0.1756, 0.8286, 0.1756, 0.8286, 0.1756, 0.8286, 0.1756, 0.8286, 0.1756, 0.8286, 0.1756, 0.8286, 0.1756, 0.8286, 0.1756, 0.8286, 0.1756, 0.8286, 0.1756, 0.8286, 0.1756])
me_icosphere_004.materials.append(mat_material)
me_icosphere_004.materials.append(mat_material_001)
me_icosphere_004.use_remesh_fix_poles = True
me_icosphere_004.use_remesh_preserve_attributes = False
me_icosphere_004.use_mirror_vertex_groups = False
me_icosphere_004.update()
me_icosphere_001 = bpy.data.meshes.new('Icosphere.001')
me_icosphere_001.from_pydata([(0.4816, -0.8374, 0.1851), (-0.1778, -0.8374, 0.4826), (-0.4834, -0.8374, -0.3091), (0.1657, -0.8374, -0.5472), (0.3799, 0.3105, 0.2599), (-0.3073, 0.3105, 0.5878), (-0.6349, 0.3105, -0.1), (0.05232, 0.3105, -0.4279), (0.4898, -0.4275, 0.1462), (-0.2481, -0.4275, 0.4579), (-0.5366, -0.4275, -0.255), (0.2431, -0.4275, -0.6397), (-0.07842, 0.8324, 0.09732), (-0.1449, 0.8324, 0.129), (-0.1766, 0.8324, 0.06252), (-0.1101, 0.8324, 0.03081)], [], [(0, 1, 2, 3), (8, 9, 1, 0), (9, 10, 2, 1), (10, 11, 3, 2), (11, 8, 0, 3), (4, 5, 9, 8), (5, 6, 10, 9), (6, 7, 11, 10), (7, 4, 8, 11), (4, 7, 15, 12), (6, 5, 13, 14), (7, 6, 14, 15), (5, 4, 12, 13), (13, 12, 15, 14)])
_uv = me_icosphere_001.uv_layers.new(name='UVMap')
_uv.uv.foreach_set('vector', [0.8123, 0.4414, 0.8123, 0.4414, 0.8123, 0.4414, 0.8123, 0.4414, 0.8123, 0.4414, 0.8123, 0.4414, 0.8123, 0.4414, 0.8123, 0.4414, 0.8123, 0.4414, 0.8123, 0.4414, 0.8123, 0.4414, 0.8123, 0.4414, 0.8123, 0.4414, 0.8123, 0.4414, 0.8123, 0.4414, 0.8123, 0.4414, 0.8123, 0.4414, 0.8123, 0.4414, 0.8123, 0.4414, 0.8123, 0.4414, 0.8123, 0.4414, 0.8123, 0.4414, 0.8123, 0.4414, 0.8123, 0.4414, 0.8123, 0.4414, 0.8123, 0.4414, 0.8123, 0.4414, 0.8123, 0.4414, 0.8123, 0.4414, 0.8123, 0.4414, 0.8123, 0.4414, 0.8123, 0.4414, 0.8123, 0.4414, 0.8123, 0.4414, 0.8123, 0.4414, 0.8123, 0.4414, 0.8123, 0.4414, 0.8123, 0.4414, 0.8123, 0.4414, 0.8123, 0.4414, 0.8123, 0.4414, 0.8123, 0.4414, 0.8123, 0.4414, 0.8123, 0.4414, 0.8123, 0.4414, 0.8123, 0.4414, 0.8123, 0.4414, 0.8123, 0.4414, 0.8123, 0.4414, 0.8123, 0.4414, 0.8123, 0.4414, 0.8123, 0.4414, 0.8123, 0.4414, 0.8123, 0.4414, 0.8123, 0.4414, 0.8123, 0.4414])
me_icosphere_001.use_remesh_fix_poles = True
me_icosphere_001.use_remesh_preserve_attributes = False
me_icosphere_001.use_mirror_vertex_groups = False
me_icosphere_001.update()
me_icosphere_002 = bpy.data.meshes.new('Icosphere.002')
me_icosphere_002.from_pydata([(0.3374, 1.647, 0.2449), (-0.2917, 1.688, 0.5438), (-0.5924, 1.651, -0.08504), (0.03668, 1.611, -0.384), (-0.4713, 10.72, -1.036), (-0.3849, 10.72, -1.366), (-0.1648, 10.97, -1.309), (-0.2512, 10.97, -0.9784), (0.3069, 10.65, -1.422), (0.5583, 10.62, -1.076), (0.3316, 10.95, -0.9743), (0.1149, 10.93, -1.336), (-0.121, 7.947, -0.7043), (0.3379, 7.947, -0.8425), (0.473, 8.048, -0.3934), (-0.04409, 8.034, -0.3004), (-0.1438, 8.383, -0.7913), (0.3089, 8.383, -0.9277), (0.4422, 8.482, -0.4846), (-0.01055, 8.482, -0.3482), (-0.1661, 8.809, -0.8762), (0.2806, 8.809, -1.011), (0.4121, 8.906, -0.5736), (-0.0346, 8.906, -0.4391), (-0.188, 9.228, -0.9599), (0.2527, 9.228, -1.093), (0.3825, 9.324, -0.6613), (-0.05827, 9.324, -0.5285), (-0.2097, 9.642, -1.043), (0.2252, 9.642, -1.174), (0.3532, 9.737, -0.748), (-0.08167, 9.737, -0.617), (-0.2312, 10.05, -1.125), (0.1979, 10.05, -1.254), (0.3242, 10.15, -0.8339), (-0.1049, 10.15, -0.7047), (-0.6131, 5.034, -0.4312), (-0.3063, 4.997, -0.9277), (-0.2329, 5.535, -0.7005), (-0.4266, 5.489, -0.3531), (0.7001, 4.931, -0.6345), (0.6669, 4.931, -0.1116), (0.478, 5.493, -0.187), (0.5467, 5.432, -0.6443), (0.2144, 7.65, 0.1199), (-0.2221, 7.65, -0.07043), (0.3342, 8.02, -0.1553), (0.2734, 5.554, -0.7579), (-0.0618, 5.582, -0.0836), (0.2952, 6.062, -0.7589), (0.4604, 6.062, -0.2649), (-0.03249, 6.09, -0.09974), (-0.1977, 6.09, -0.5937), (0.3163, 6.557, -0.7598), (0.4779, 6.557, -0.2769), (-0.004005, 6.584, -0.1154), (-0.1656, 6.584, -0.5984), (0.3371, 7.042, -0.7608), (0.495, 7.042, -0.2887), (0.02396, 7.068, -0.1308), (-0.134, 7.068, -0.6029), (0.3585, 2.328, 0.1382), (-0.241, 2.406, 0.4198), (-0.5301, 2.336, -0.1776), (0.06943, 2.258, -0.4591), (0.3765, 2.911, 0.04692), (-0.1993, 2.986, 0.3173), (-0.4769, 2.919, -0.2564), (0.09892, 2.845, -0.5268), (0.3936, 3.462, -0.03932), (-0.1599, 3.534, 0.2206), (-0.4267, 3.47, -0.3309), (0.1268, 3.398, -0.5908), (0.41, 3.993, -0.1224), (-0.1219, 4.062, 0.1274), (-0.3783, 4.001, -0.4026), (0.1536, 3.932, -0.6524), (0.426, 4.51, -0.2033), (-0.08493, 4.576, 0.03668), (-0.3313, 4.517, -0.4724), (0.1797, 4.451, -0.7124), (-0.005379, 1.198, 0.1232), (-0.1708, 1.198, 0.2021), (-0.2496, 1.198, 0.03662), (-0.08422, 1.198, -0.04229)], [], [(45, 59, 44), (79, 36, 37), (59, 58, 44), (45, 60, 59), (80, 79, 37), (38, 47, 37), (15, 46, 14), (12, 45, 15), (12, 60, 45), (39, 48, 38), (7, 4, 35), (42, 43, 47), (43, 40, 47), (8, 33, 32, 5), (10, 7, 35, 34), (78, 36, 79), (78, 48, 36), (48, 39, 36), (78, 77, 41), (12, 13, 57, 60), (13, 14, 58, 57), (9, 10, 34), (41, 42, 48, 78), (40, 80, 37, 47), (14, 46, 44, 58), (77, 80, 40, 41), (9, 34, 33, 8), (4, 5, 32, 35), (11, 8, 5, 6), (11, 6, 7, 10), (16, 17, 13, 12), (17, 18, 14, 13), (18, 19, 15, 14), (19, 16, 12, 15), (20, 21, 17, 16), (21, 22, 18, 17), (22, 23, 19, 18), (23, 20, 16, 19), (24, 25, 21, 20), (25, 26, 22, 21), (26, 27, 23, 22), (27, 24, 20, 23), (28, 29, 25, 24), (29, 30, 26, 25), (30, 31, 27, 26), (31, 28, 24, 27), (32, 33, 29, 28), (33, 34, 30, 29), (34, 35, 31, 30), (35, 32, 28, 31), (11, 10, 9, 8), (38, 37, 36, 39), (44, 46, 15, 45), (5, 4, 7, 6), (43, 42, 41, 40), (49, 50, 42, 47), (50, 51, 48, 42), (51, 52, 38, 48), (52, 49, 47, 38), (53, 54, 50, 49), (54, 55, 51, 50), (55, 56, 52, 51), (56, 53, 49, 52), (57, 58, 54, 53), (58, 59, 55, 54), (59, 60, 56, 55), (60, 57, 53, 56), (61, 62, 1, 0), (62, 63, 2, 1), (63, 64, 3, 2), (64, 61, 0, 3), (65, 66, 62, 61), (66, 67, 63, 62), (67, 68, 64, 63), (68, 65, 61, 64), (69, 70, 66, 65), (70, 71, 67, 66), (71, 72, 68, 67), (72, 69, 65, 68), (73, 74, 70, 69), (74, 75, 71, 70), (75, 76, 72, 71), (76, 73, 69, 72), (77, 78, 74, 73), (78, 79, 75, 74), (79, 80, 76, 75), (80, 77, 73, 76), (0, 1, 82, 81), (1, 2, 83, 82), (2, 3, 84, 83), (3, 0, 81, 84), (81, 82, 83, 84)])
_uv = me_icosphere_002.uv_layers.new(name='UVMap')
_uv.uv.foreach_set('vector', [0.8123, 0.4414, 0.8123, 0.4414, 0.8123, 0.4414, 0.8123, 0.4414, 0.8123, 0.4414, 0.8123, 0.4414, 0.8123, 0.4414, 0.8123, 0.4414, 0.8123, 0.4414, 0.8123, 0.4414, 0.8123, 0.4414, 0.8123, 0.4414, 0.8123, 0.4414, 0.8123, 0.4414, 0.8123, 0.4414, 0.8123, 0.4414, 0.8123, 0.4414, 0.8123, 0.4414, 0.8123, 0.4414, 0.8123, 0.4414, 0.8123, 0.4414, 0.8123, 0.4414, 0.8123, 0.4414, 0.8123, 0.4414, 0.8123, 0.4414, 0.8123, 0.4414, 0.8123, 0.4414, 0.8123, 0.4414, 0.8123, 0.4414, 0.8123, 0.4414, 0.8123, 0.4414, 0.8123, 0.4414, 0.8123, 0.4414, 0.8123, 0.4414, 0.8123, 0.4414, 0.8123, 0.4414, 0.8123, 0.4414, 0.8123, 0.4414, 0.8123, 0.4414, 0.8123, 0.4414, 0.8123, 0.4414, 0.8123, 0.4414, 0.8123, 0.4414, 0.8123, 0.4414, 0.8123, 0.4414, 0.8123, 0.4414, 0.8123, 0.4414, 0.8123, 0.4414, 0.8123, 0.4414, 0.8123, 0.4414, 0.8123, 0.4414, 0.8123, 0.4414, 0.8123, 0.4414, 0.8123, 0.4414, 0.8123, 0.4414, 0.8123, 0.4414, 0.8123, 0.4414, 0.8123, 0.4414, 0.8123, 0.4414, 0.8123, 0.4414, 0.8123, 0.4414, 0.8123, 0.4414, 0.8123, 0.4414, 0.8123, 0.4414, 0.8123, 0.4414, 0.8123, 0.4414, 0.8123, 0.4414, 0.8123, 0.4414, 0.8123, 0.4414, 0.8123, 0.4414, 0.8123, 0.4414, 0.8123, 0.4414, 0.8123, 0.4414, 0.8123, 0.4414, 0.8123, 0.4414, 0.8123, 0.4414, 0.8123, 0.4414, 0.8123, 0.4414, 0.8123, 0.4414, 0.8123, 0.4414, 0.8123, 0.4414, 0.8123, 0.4414, 0.8123, 0.4414, 0.8123, 0.4414, 0.8123, 0.4414, 0.8123, 0.4414, 0.8123, 0.4414, 0.8123, 0.4414, 0.8123, 0.4414, 0.8123, 0.4414, 0.8123, 0.4414, 0.8123, 0.4414, 0.8123, 0.4414, 0.8123, 0.4414, 0.8123, 0.4414, 0.8123, 0.4414, 0.8123, 0.4414, 0.8123, 0.4414, 0.8123, 0.4414, 0.8123, 0.4414, 0.8123, 0.4414, 0.8123, 0.4414, 0.8123, 0.4414, 0.8123, 0.4414, 0.8123, 0.4414, 0.8123, 0.4414, 0.8123, 0.4414, 0.8123, 0.4414, 0.8123, 0.4414, 0.8123, 0.4414, 0.8123, 0.4414, 0.8123, 0.4414, 0.8123, 0.4414, 0.8123, 0.4414, 0.8123, 0.4414, 0.8123, 0.4414, 0.8123, 0.4414, 0.8123, 0.4414, 0.8123, 0.4414, 0.8123, 0.4414, 0.8123, 0.4414, 0.8123, 0.4414, 0.8123, 0.4414, 0.8123, 0.4414, 0.8123, 0.4414, 0.8123, 0.4414, 0.8123, 0.4414, 0.8123, 0.4414, 0.8123, 0.4414, 0.8123, 0.4414, 0.8123, 0.4414, 0.8123, 0.4414, 0.8123, 0.4414, 0.8123, 0.4414, 0.8123, 0.4414, 0.8123, 0.4414, 0.8123, 0.4414, 0.8123, 0.4414, 0.8123, 0.4414, 0.8123, 0.4414, 0.8123, 0.4414, 0.8123, 0.4414, 0.8123, 0.4414, 0.8123, 0.4414, 0.8123, 0.4414, 0.8123, 0.4414, 0.8123, 0.4414, 0.8123, 0.4414, 0.8123, 0.4414, 0.8123, 0.4414, 0.8123, 0.4414, 0.8123, 0.4414, 0.8123, 0.4414, 0.8123, 0.4414, 0.8123, 0.4414, 0.8123, 0.4414, 0.8123, 0.4414, 0.8123, 0.4414, 0.8123, 0.4414, 0.8123, 0.4414, 0.8123, 0.4414, 0.8123, 0.4414, 0.8123, 0.4414, 0.8123, 0.4414, 0.8123, 0.4414, 0.8123, 0.4414, 0.8123, 0.4414, 0.8123, 0.4414, 0.8123, 0.4414, 0.8123, 0.4414, 0.8123, 0.4414, 0.8123, 0.4414, 0.8123, 0.4414, 0.8123, 0.4414, 0.8123, 0.4414, 0.8123, 0.4414, 0.8123, 0.4414, 0.8123, 0.4414, 0.8123, 0.4414, 0.8123, 0.4414, 0.8123, 0.4414, 0.8123, 0.4414, 0.8123, 0.4414, 0.8123, 0.4414, 0.8123, 0.4414, 0.8123, 0.4414, 0.8123, 0.4414, 0.8123, 0.4414, 0.8123, 0.4414, 0.8123, 0.4414, 0.8123, 0.4414, 0.8123, 0.4414, 0.8123, 0.4414, 0.8123, 0.4414, 0.8123, 0.4414, 0.8123, 0.4414, 0.8123, 0.4414, 0.8123, 0.4414, 0.8123, 0.4414, 0.8123, 0.4414, 0.8123, 0.4414, 0.8123, 0.4414, 0.8123, 0.4414, 0.8123, 0.4414, 0.8123, 0.4414, 0.8123, 0.4414, 0.8123, 0.4414, 0.8123, 0.4414, 0.8123, 0.4414, 0.8123, 0.4414, 0.8123, 0.4414, 0.8123, 0.4414, 0.8123, 0.4414, 0.8123, 0.4414, 0.8123, 0.4414, 0.8123, 0.4414, 0.8123, 0.4414, 0.8123, 0.4414, 0.8123, 0.4414, 0.8123, 0.4414, 0.8123, 0.4414, 0.8123, 0.4414, 0.8123, 0.4414, 0.8123, 0.4414, 0.8123, 0.4414, 0.8123, 0.4414, 0.8123, 0.4414, 0.8123, 0.4414, 0.8123, 0.4414, 0.8123, 0.4414, 0.8123, 0.4414, 0.8123, 0.4414, 0.8123, 0.4414, 0.8123, 0.4414, 0.8123, 0.4414, 0.8123, 0.4414, 0.8123, 0.4414, 0.8123, 0.4414, 0.8123, 0.4414, 0.8123, 0.4414, 0.8123, 0.4414, 0.8123, 0.4414, 0.8123, 0.4414, 0.8123, 0.4414, 0.8123, 0.4414, 0.8123, 0.4414, 0.8123, 0.4414, 0.8123, 0.4414, 0.8123, 0.4414, 0.8123, 0.4414, 0.8123, 0.4414, 0.8123, 0.4414, 0.8123, 0.4414, 0.8123, 0.4414, 0.8123, 0.4414, 0.8123, 0.4414, 0.8123, 0.4414, 0.8123, 0.4414, 0.8123, 0.4414, 0.8123, 0.4414, 0.8123, 0.4414, 0.8123, 0.4414, 0.8123, 0.4414, 0.8123, 0.4414, 0.8123, 0.4414, 0.8123, 0.4414, 0.8123, 0.4414, 0.8123, 0.4414, 0.8123, 0.4414, 0.8123, 0.4414, 0.8123, 0.4414, 0.8123, 0.4414, 0.8123, 0.4414, 0.8123, 0.4414, 0.8123, 0.4414, 0.8123, 0.4414, 0.8123, 0.4414, 0.8123, 0.4414, 0.8123, 0.4414, 0.8123, 0.4414, 0.8123, 0.4414, 0.8123, 0.4414, 0.8123, 0.4414, 0.8123, 0.4414, 0.8123, 0.4414, 0.8123, 0.4414, 0.8123, 0.4414, 0.8123, 0.4414, 0.8123, 0.4414, 0.8123, 0.4414, 0.8123, 0.4414, 0.8123, 0.4414, 0.8123, 0.4414, 0.8123, 0.4414, 0.8123, 0.4414, 0.8123, 0.4414, 0.8123, 0.4414, 0.8123, 0.4414, 0.8123, 0.4414, 0.8123, 0.4414, 0.8123, 0.4414, 0.8123, 0.4414, 0.8123, 0.4414, 0.8123, 0.4414, 0.8123, 0.4414, 0.8123, 0.4414, 0.8123, 0.4414, 0.8123, 0.4414, 0.8123, 0.4414, 0.8123, 0.4414, 0.8123, 0.4414, 0.8123, 0.4414, 0.8123, 0.4414, 0.8123, 0.4414, 0.8123, 0.4414, 0.8123, 0.4414, 0.8123, 0.4414, 0.8123, 0.4414, 0.8123, 0.4414, 0.8123, 0.4414, 0.8123, 0.4414, 0.8123, 0.4414, 0.8123, 0.4414, 0.8123, 0.4414, 0.8123, 0.4414, 0.8123, 0.4414, 0.8123, 0.4414, 0.8123, 0.4414, 0.8123, 0.4414, 0.8123, 0.4414, 0.8123, 0.4414, 0.8123, 0.4414, 0.8123, 0.4414, 0.8123, 0.4414, 0.8123, 0.4414, 0.8123, 0.4414, 0.8123, 0.4414, 0.8123, 0.4414, 0.8123, 0.4414, 0.8123, 0.4414, 0.8123, 0.4414, 0.8123, 0.4414, 0.8123, 0.4414, 0.8123, 0.4414, 0.8123, 0.4414, 0.8123, 0.4414, 0.8123, 0.4414, 0.8123, 0.4414, 0.8123, 0.4414, 0.8123, 0.4414])
me_icosphere_002.use_remesh_fix_poles = True
me_icosphere_002.use_remesh_preserve_attributes = False
me_icosphere_002.use_mirror_vertex_groups = False
me_icosphere_002.update()

# ---- objects
ob_tree3 = bpy.data.objects.new('Tree3', me_icosphere_004)
ob_tree3stump = bpy.data.objects.new('Tree3Stump', me_icosphere_001)
ob_tree3trunk = bpy.data.objects.new('Tree3Trunk', me_icosphere_002)

# ---- transforms, parenting, visibility, modifiers, constraints
ob_tree3.location = (0.0, 0.9303, 0.0)
ob_tree3.rotation_euler = (1.571, 0.0, 0.0)
ob_tree3.lineart.crease_threshold = 0.0
ob_tree3stump.location = (0.0, -9.784, 0.0)
ob_tree3stump.rotation_euler = (1.571, 0.0, 0.0)
ob_tree3trunk.location = (0.0, -9.784, 0.0)
ob_tree3trunk.rotation_euler = (1.571, 0.0, 0.0)

# ---- collection membership
col_collection.objects.link(ob_tree3)
col_collection.objects.link(ob_tree3stump)
col_collection.objects.link(ob_tree3trunk)

# ---- scene / render settings (as saved in the file)
scene.frame_start = 1; scene.frame_end = 250; scene.frame_set(1)
scene.render.engine = 'BLENDER_EEVEE_NEXT'
scene.cycles.use_denoising = False
scene.cycles.samples = 128
scene.cycles.sampling_pattern = 'TABULATED_SOBOL'
scene.cycles.use_adaptive_sampling = False
scene.cycles.use_light_tree = False
scene.view_settings.view_transform = 'Filmic'
bpy.context.view_layer.update()

# ---- added for rendering (the .blend has no active camera and no usable light): camera, sun
cam_auto = bpy.data.cameras.new('AutoCamera')
cam_auto.lens = 50.0
cam_auto.sensor_width = 36.0
cam_auto.clip_end = 1000.0
ob_auto_camera = bpy.data.objects.new('AutoCamera', cam_auto)
scene.collection.objects.link(ob_auto_camera)
ob_auto_camera.location = (21.8963, -28.1363, 23.572)
ob_auto_camera.rotation_euler = (1.09748, -7.21219e-08, 0.694738)
scene.camera = ob_auto_camera
light_auto_sun = bpy.data.lights.new('AutoSun', 'SUN')
light_auto_sun.energy = 3.0
light_auto_sun.angle = 0.0523599
ob_auto_sun = bpy.data.objects.new('AutoSun', light_auto_sun)
scene.collection.objects.link(ob_auto_sun)
ob_auto_sun.rotation_euler = (0.872665, 0.174533, 0.523599)
bpy.context.view_layer.update()

